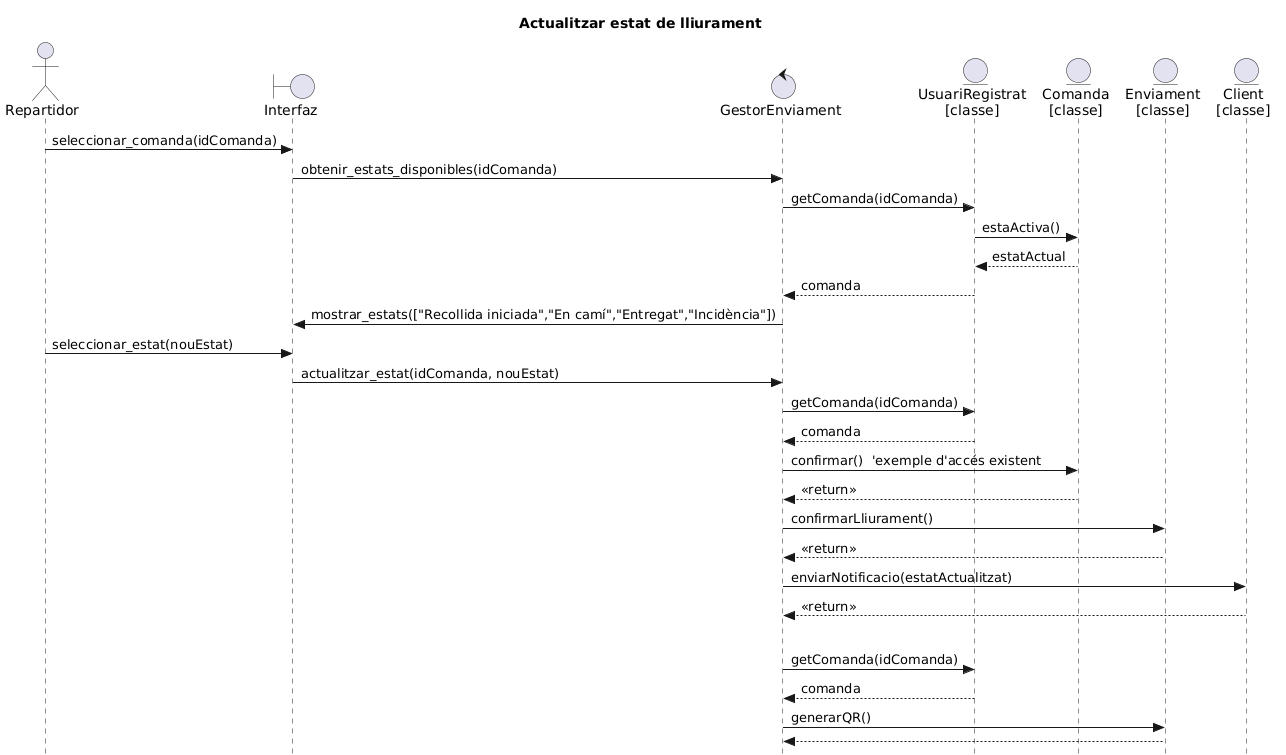

The diagram above was rendered by PlantUML. Its source (embedded in the PNG):
@startuml
skinparam style strictuml
title Actualitzar estat de lliurament 

actor Repartidor
boundary Interfaz
control GestorEnviament
entity "UsuariRegistrat\n[classe]" as UsuariRegistrat
entity "Comanda\n[classe]" as Comanda
entity "Enviament\n[classe]" as Enviament
entity "Client\n[classe]" as Client


' 1. El repartidor selecciona una comanda
Repartidor -> Interfaz : seleccionar_comanda(idComanda)
Interfaz -> GestorEnviament : obtenir_estats_disponibles(idComanda)

' --- CASCADA PER CONSULTAR ESTATS ---
GestorEnviament -> UsuariRegistrat : getComanda(idComanda)
UsuariRegistrat -> Comanda : estaActiva()
Comanda --> UsuariRegistrat : estatActual
UsuariRegistrat --> GestorEnviament : comanda

GestorEnviament -> Interfaz : mostrar_estats(["Recollida iniciada","En camí","Entregat","Incidència"])

' 3. El repartidor selecciona el nou estat
Repartidor -> Interfaz : seleccionar_estat(nouEstat)
Interfaz -> GestorEnviament : actualitzar_estat(idComanda, nouEstat)

' --- CASCADA PER ACTUALITZAR ESTAT ---
GestorEnviament -> UsuariRegistrat : getComanda(idComanda)
UsuariRegistrat --> GestorEnviament : comanda

GestorEnviament -> Comanda : confirmar()  'exemple d'accés existent
Comanda --> GestorEnviament : <<return>>

GestorEnviament -> Enviament : confirmarLliurament()
Enviament --> GestorEnviament : <<return>>

' Notificació al client
GestorEnviament -> Client : enviarNotificacio(estatActualitzat)
Client --> GestorEnviament : <<return>>

'  --- FLUX ALTERNATIU: client no disponible ---
opt <font color=blue><b>client no disponible</b></font>
    GestorEnviament -> UsuariRegistrat : getComanda(idComanda)
    UsuariRegistrat --> GestorEnviament : comanda

    GestorEnviament -> Enviament : generarQR()
    Enviament --> GestorEnviament
@enduml